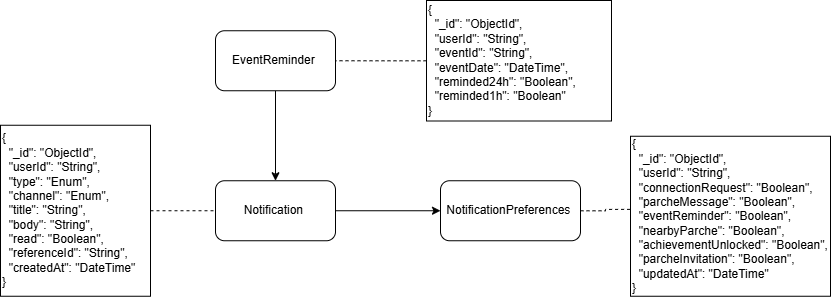

The diagram above was exported from draw.io. Its source (the exported page's mxGraphModel, read from the mxfile embedded in the PNG):
<mxGraphModel dx="1406" dy="780" grid="1" gridSize="10" guides="1" tooltips="1" connect="1" arrows="1" fold="1" page="1" pageScale="1" pageWidth="827" pageHeight="1169" math="0" shadow="0">
  <root>
    <mxCell id="0" />
    <mxCell id="1" parent="0" />
    <mxCell id="2QUlHXdl9EMjOKf2jpm0-1" edge="1" parent="1" source="2QUlHXdl9EMjOKf2jpm0-2" style="edgeStyle=orthogonalEdgeStyle;rounded=0;orthogonalLoop=1;jettySize=auto;html=1;" target="2QUlHXdl9EMjOKf2jpm0-4">
      <mxGeometry relative="1" as="geometry" />
    </mxCell>
    <mxCell id="2QUlHXdl9EMjOKf2jpm0-2" parent="1" style="rounded=1;whiteSpace=wrap;html=1;" value="EventReminder&amp;nbsp;" vertex="1">
      <mxGeometry height="60" width="120" x="345" y="220.25" as="geometry" />
    </mxCell>
    <mxCell id="2QUlHXdl9EMjOKf2jpm0-3" edge="1" parent="1" source="2QUlHXdl9EMjOKf2jpm0-4" style="edgeStyle=orthogonalEdgeStyle;rounded=0;orthogonalLoop=1;jettySize=auto;html=1;" target="2QUlHXdl9EMjOKf2jpm0-6">
      <mxGeometry relative="1" as="geometry" />
    </mxCell>
    <mxCell id="2QUlHXdl9EMjOKf2jpm0-4" parent="1" style="rounded=1;whiteSpace=wrap;html=1;" value="Notification&amp;nbsp;" vertex="1">
      <mxGeometry height="60" width="120" x="345" y="370.25" as="geometry" />
    </mxCell>
    <mxCell id="2QUlHXdl9EMjOKf2jpm0-5" edge="1" parent="1" source="2QUlHXdl9EMjOKf2jpm0-6" style="edgeStyle=orthogonalEdgeStyle;rounded=0;orthogonalLoop=1;jettySize=auto;html=1;entryX=0.02;entryY=0.457;entryDx=0;entryDy=0;dashed=1;endArrow=none;endFill=0;entryPerimeter=0;" target="2QUlHXdl9EMjOKf2jpm0-9">
      <mxGeometry relative="1" as="geometry" />
    </mxCell>
    <mxCell id="2QUlHXdl9EMjOKf2jpm0-6" parent="1" style="rounded=1;whiteSpace=wrap;html=1;" value="NotificationPreferences&amp;nbsp;" vertex="1">
      <mxGeometry height="60" width="140" x="570" y="370.25" as="geometry" />
    </mxCell>
    <mxCell id="2QUlHXdl9EMjOKf2jpm0-7" edge="1" parent="1" source="2QUlHXdl9EMjOKf2jpm0-8" style="edgeStyle=orthogonalEdgeStyle;rounded=0;orthogonalLoop=1;jettySize=auto;html=1;entryX=0;entryY=0.5;entryDx=0;entryDy=0;dashed=1;endArrow=none;endFill=0;" target="2QUlHXdl9EMjOKf2jpm0-4">
      <mxGeometry relative="1" as="geometry" />
    </mxCell>
    <mxCell id="2QUlHXdl9EMjOKf2jpm0-8" parent="1" style="rounded=0;whiteSpace=wrap;html=1;align=left;" value="&lt;div&gt;{&lt;/div&gt;&lt;div&gt;&amp;nbsp; &quot;_id&quot;: &quot;ObjectId&quot;,&lt;/div&gt;&lt;div&gt;&amp;nbsp; &quot;userId&quot;: &quot;String&quot;,&lt;/div&gt;&lt;div&gt;&amp;nbsp; &quot;type&quot;: &quot;Enum&quot;,&lt;/div&gt;&lt;div&gt;&amp;nbsp; &quot;channel&quot;: &quot;Enum&quot;,&lt;/div&gt;&lt;div&gt;&amp;nbsp; &quot;title&quot;: &quot;String&quot;,&lt;/div&gt;&lt;div&gt;&amp;nbsp; &quot;body&quot;: &quot;String&quot;,&lt;/div&gt;&lt;div&gt;&amp;nbsp; &quot;read&quot;: &quot;Boolean&quot;,&lt;/div&gt;&lt;div&gt;&amp;nbsp; &quot;referenceId&quot;: &quot;String&quot;,&lt;/div&gt;&lt;div&gt;&amp;nbsp; &quot;createdAt&quot;: &quot;DateTime&quot;&lt;/div&gt;&lt;div&gt;}&lt;/div&gt;" vertex="1">
      <mxGeometry height="171" width="150" x="130" y="314.75" as="geometry" />
    </mxCell>
    <mxCell id="2QUlHXdl9EMjOKf2jpm0-9" parent="1" style="rounded=0;whiteSpace=wrap;html=1;align=left;" value="&lt;div&gt;{&lt;/div&gt;&lt;div&gt;&amp;nbsp; &quot;_id&quot;: &quot;ObjectId&quot;,&lt;/div&gt;&lt;div&gt;&amp;nbsp; &quot;userId&quot;: &quot;String&quot;,&lt;/div&gt;&lt;div&gt;&amp;nbsp; &quot;connectionRequest&quot;: &quot;Boolean&quot;,&lt;/div&gt;&lt;div&gt;&amp;nbsp; &quot;parcheMessage&quot;: &quot;Boolean&quot;,&lt;/div&gt;&lt;div&gt;&amp;nbsp; &quot;eventReminder&quot;: &quot;Boolean&quot;,&lt;/div&gt;&lt;div&gt;&amp;nbsp; &quot;nearbyParche&quot;: &quot;Boolean&quot;,&lt;/div&gt;&lt;div&gt;&amp;nbsp; &quot;achievementUnlocked&quot;: &quot;Boolean&quot;,&lt;/div&gt;&lt;div&gt;&amp;nbsp; &quot;parcheInvitation&quot;: &quot;Boolean&quot;,&lt;/div&gt;&lt;div&gt;&amp;nbsp; &quot;updatedAt&quot;: &quot;DateTime&quot;&lt;/div&gt;&lt;div&gt;}&lt;/div&gt;" vertex="1">
      <mxGeometry height="160" width="200" x="760" y="325.75" as="geometry" />
    </mxCell>
    <mxCell id="2QUlHXdl9EMjOKf2jpm0-10" edge="1" parent="1" source="2QUlHXdl9EMjOKf2jpm0-11" style="edgeStyle=orthogonalEdgeStyle;rounded=0;orthogonalLoop=1;jettySize=auto;html=1;entryX=1;entryY=0.5;entryDx=0;entryDy=0;dashed=1;endArrow=none;endFill=0;" target="2QUlHXdl9EMjOKf2jpm0-2">
      <mxGeometry relative="1" as="geometry" />
    </mxCell>
    <mxCell id="2QUlHXdl9EMjOKf2jpm0-11" parent="1" style="rounded=0;whiteSpace=wrap;html=1;align=left;" value="&lt;div&gt;{&lt;/div&gt;&lt;div&gt;&amp;nbsp; &quot;_id&quot;: &quot;ObjectId&quot;,&lt;/div&gt;&lt;div&gt;&amp;nbsp; &quot;userId&quot;: &quot;String&quot;,&lt;/div&gt;&lt;div&gt;&amp;nbsp; &quot;eventId&quot;: &quot;String&quot;,&lt;/div&gt;&lt;div&gt;&amp;nbsp; &quot;eventDate&quot;: &quot;DateTime&quot;,&lt;/div&gt;&lt;div&gt;&amp;nbsp; &quot;reminded24h&quot;: &quot;Boolean&quot;,&lt;/div&gt;&lt;div&gt;&amp;nbsp; &quot;reminded1h&quot;: &quot;Boolean&quot;&lt;/div&gt;&lt;div&gt;}&lt;/div&gt;" vertex="1">
      <mxGeometry height="120.5" width="185" x="556" y="190" as="geometry" />
    </mxCell>
  </root>
</mxGraphModel>